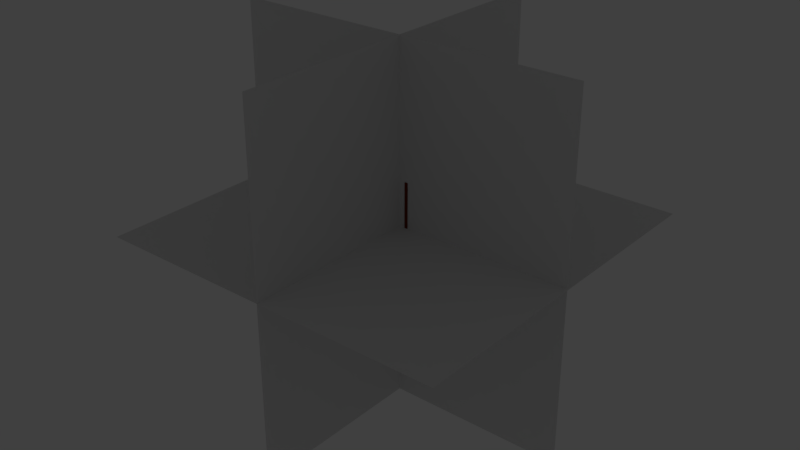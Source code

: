 # Source: shelfs.blend  (saved by Blender 2.78.0; exported with 4.5.12 LTS)
import bpy
from mathutils import Matrix  # noqa: F401  (used for matrix-valued properties, if any)

bpy.ops.wm.read_factory_settings(use_empty=True)
scene = bpy.context.scene
scene.name = 'Scene'

# ---- collections
col_collection_1 = bpy.data.collections.new('Collection 1'); scene.collection.children.link(col_collection_1)

# ---- materials (node trees are filled in below, after node groups)
mat_material_002 = bpy.data.materials.new('Material.002')
mat_material_002.alpha_threshold = 0.0
mat_material_002.use_transparent_shadow = False
mat_material_002.diffuse_color = (0.1789, 0.02392, 0.003824, 1.0)
mat_material_002.roughness = 0.5
mat_material_002.specular_intensity = 0.0
mat_material_001 = bpy.data.materials.new('Material.001')
mat_material_001.alpha_threshold = 0.0
mat_material_001.use_transparent_shadow = False
mat_material_001.diffuse_color = (0.8, 0.7579, 0.2715, 1.0)
mat_material_001.roughness = 0.5
mat_material_001.specular_intensity = 0.03125
mat_material = bpy.data.materials.new('Material')
mat_material.alpha_threshold = 0.0
mat_material.use_transparent_shadow = False
mat_material.diffuse_color = (0.2675, 0.8, 0.2735, 1.0)
mat_material.roughness = 0.5
mat_material.specular_intensity = 0.1479

# ---- material node trees

# ---- world
world_world = bpy.data.worlds.new('World'); scene.world = world_world
world_world.color = (0.05088, 0.05088, 0.05088)
world_world.use_sun_shadow = False
world_world.sun_shadow_jitter_overblur = 0.0
world_world.cycles.sampling_method = 'MANUAL'

# ---- lights
light_point = bpy.data.lights.new('Point', 'POINT')
light_point.transmission_factor = 0.0
light_point.energy = 100.0
light_point.shadow_buffer_clip_start = 0.5
light_point.shadow_soft_size = 10.0
light_point.shadow_maximum_resolution = 0.006
light_point.use_absolute_resolution = True
light_point_001 = bpy.data.lights.new('Point.001', 'POINT')
light_point_001.transmission_factor = 0.0
light_point_001.energy = 100.0
light_point_001.shadow_buffer_clip_start = 0.5
light_point_001.shadow_soft_size = 10.0
light_point_001.shadow_maximum_resolution = 0.006
light_point_001.use_absolute_resolution = True
light_point_002 = bpy.data.lights.new('Point.002', 'POINT')
light_point_002.transmission_factor = 0.0
light_point_002.energy = 100.0
light_point_002.shadow_buffer_clip_start = 0.5
light_point_002.shadow_soft_size = 10.0
light_point_002.shadow_maximum_resolution = 0.006
light_point_002.use_absolute_resolution = True

# ---- meshes
me_cube_007 = bpy.data.meshes.new('Cube.007')
me_cube_007.from_pydata([(42.09, -26.34, 142.6), (42.09, -26.34, 129.1), (42.09, -29.02, 142.6), (42.09, -29.02, 129.1), (-0.7218, -26.34, 142.6), (-0.7218, -26.34, 129.1), (-0.7218, -29.02, 142.6), (-0.7218, -29.02, 129.1), (28.25, -26.16, 0.0), (28.25, -26.16, 206.7), (28.25, -18.92, 0.0), (28.25, -18.92, 206.7), (42.14, -26.16, 0.0), (42.14, -26.16, 206.7), (42.14, -18.92, 0.0), (42.14, -18.92, 206.7)], [], [(0, 4, 6, 2), (5, 1, 3, 7), (3, 2, 6, 7), (1, 0, 2, 3), (5, 4, 0, 1), (7, 6, 4, 5), (8, 9, 11, 10), (10, 11, 15, 14), (14, 15, 13, 12), (12, 13, 9, 8), (10, 14, 12, 8), (15, 11, 9, 13)])
me_cube_007.materials.append(mat_material_002)
me_cube_007.use_remesh_preserve_volume = False
me_cube_007.use_remesh_preserve_attributes = False
me_cube_007.use_mirror_vertex_groups = False
me_cube_007.update()
me_plane_003 = bpy.data.meshes.new('Plane.003')
me_plane_003.from_pydata([(-43.19, -0.2573, 0.0), (0.1347, -0.2573, 0.0), (-43.19, 82.93, 0.0), (0.1347, 82.93, 0.0), (-43.19, 82.93, 1.629), (-43.19, -0.2573, 1.629), (0.1347, -0.2573, 1.629), (0.1347, 82.93, 1.629)], [], [(0, 2, 3, 1), (5, 6, 7, 4), (3, 2, 4, 7), (0, 1, 6, 5), (1, 3, 7, 6), (2, 0, 5, 4)])
me_plane_003.materials.append(mat_material_001)
me_plane_003.use_remesh_preserve_volume = False
me_plane_003.use_remesh_preserve_attributes = False
me_plane_003.use_mirror_vertex_groups = False
me_plane_003.update()
me_cube_001 = bpy.data.meshes.new('Cube.001')
me_cube_001.from_pydata([(0.0, 0.0, 0.0), (1.449, 1.449, 35.0), (0.0, 81.32, 0.0), (1.449, 79.87, 35.0), (42.0, 0.0, 0.0), (40.55, 1.449, 35.0), (42.0, 81.32, 0.0), (40.55, 79.87, 35.0), (0.0, 0.0, 35.0), (0.0, 81.32, 35.0), (42.0, 81.32, 35.0), (42.0, 0.0, 35.0), (1.449, 1.449, 1.141), (1.449, 79.87, 1.141), (40.55, 79.87, 1.141), (40.55, 1.449, 1.141), (42.0, 81.32, 23.33), (42.0, 81.32, 11.67), (42.0, 13.33, 0.0), (42.0, 26.67, 0.0), (42.0, 49.04, 35.0), (42.0, 35.71, 35.0), (42.0, 0.0, 23.33), (42.0, 0.0, 11.67), (42.0, 26.67, 11.67), (42.0, 13.33, 11.67), (42.0, 49.04, 23.33), (42.0, 35.71, 23.33), (42.0, 44.6, 35.0), (42.0, 40.15, 35.0), (42.0, 44.6, 23.33), (42.0, 40.15, 23.33), (42.0, 49.04, 31.11), (42.0, 49.04, 27.22), (42.0, 35.71, 31.11), (42.0, 35.71, 27.22), (42.0, 46.56, 28.53), (42.0, 38.19, 28.53), (42.0, 46.56, 32.42), (42.0, 38.19, 32.42), (40.8, 46.56, 28.53), (40.8, 38.19, 28.53), (40.8, 46.56, 32.42), (40.8, 38.19, 32.42)], [], [(0, 8, 9, 2), (2, 9, 10, 16, 17, 6), (27, 35, 34, 21, 11, 22), (4, 23, 22, 11, 8, 0), (3, 1, 12, 13), (1, 3, 9, 8), (3, 7, 10, 9), (7, 5, 11, 21, 29, 28, 20, 10), (5, 1, 8, 11), (14, 13, 12, 15), (1, 5, 15, 12), (7, 3, 13, 14), (5, 7, 14, 15), (18, 25, 23, 4), (25, 27, 22, 23), (6, 17, 24, 19), (19, 24, 25, 18), (17, 16, 26, 24), (24, 26, 30, 31, 27, 25), (16, 10, 20, 32, 33, 26), (39, 29, 21, 34), (31, 37, 35, 27), (37, 39, 34, 35), (26, 33, 36, 30), (30, 36, 37, 31), (33, 32, 38, 36), (37, 36, 40, 41), (32, 20, 28, 38), (38, 28, 29, 39), (40, 42, 43, 41), (39, 37, 41, 43), (38, 39, 43, 42), (36, 38, 42, 40)])
me_cube_001.materials.append(mat_material)
me_cube_001.use_remesh_preserve_volume = False
me_cube_001.use_remesh_preserve_attributes = False
me_cube_001.use_mirror_vertex_groups = False
me_cube_001.update()
me_plane = bpy.data.meshes.new('Plane')
me_plane.from_pydata([(-820.0, -820.0, 0.0), (820.0, -820.0, 0.0), (-820.0, 820.0, 0.0), (820.0, 820.0, 0.0)], [], [(0, 1, 3, 2)])
me_plane.use_remesh_preserve_volume = False
me_plane.use_remesh_preserve_attributes = False
me_plane.use_mirror_vertex_groups = False
me_plane.update()
me_plane_001 = bpy.data.meshes.new('Plane.001')
me_plane_001.from_pydata([(-820.0, -820.0, 0.0), (820.0, -820.0, 0.0), (-820.0, 820.0, 0.0), (820.0, 820.0, 0.0)], [], [(0, 1, 3, 2)])
me_plane_001.use_remesh_preserve_volume = False
me_plane_001.use_remesh_preserve_attributes = False
me_plane_001.use_mirror_vertex_groups = False
me_plane_001.update()
me_plane_002 = bpy.data.meshes.new('Plane.002')
me_plane_002.from_pydata([(-820.0, -820.0, 0.0), (820.0, -820.0, 0.0), (-820.0, 820.0, 0.0), (820.0, 820.0, 0.0)], [], [(0, 1, 3, 2)])
me_plane_002.use_remesh_preserve_volume = False
me_plane_002.use_remesh_preserve_attributes = False
me_plane_002.use_mirror_vertex_groups = False
me_plane_002.update()
me_cube_003 = bpy.data.meshes.new('Cube.003')
me_cube_003.from_pydata([(0.0, 0.0, 0.0), (1.449, 1.449, 35.0), (0.0, 40.0, 0.0), (1.449, 38.55, 35.0), (42.0, 0.0, 0.0), (40.55, 1.449, 35.0), (42.0, 40.0, 0.0), (40.55, 38.55, 35.0), (0.0, 0.0, 35.0), (0.0, 40.0, 35.0), (42.0, 40.0, 35.0), (42.0, 0.0, 35.0), (1.449, 1.449, 1.141), (1.449, 38.55, 1.141), (40.55, 38.55, 1.141), (40.55, 1.449, 1.141), (42.0, 40.0, 23.33), (42.0, 40.0, 11.67), (42.0, 13.33, 0.0), (42.0, 26.67, 0.0), (42.0, 26.67, 35.0), (42.0, 13.33, 35.0), (42.0, 0.0, 23.33), (42.0, 0.0, 11.67), (42.0, 26.67, 11.67), (42.0, 13.33, 11.67), (42.0, 26.67, 23.33), (42.0, 13.33, 23.33), (42.0, 22.22, 35.0), (42.0, 17.78, 35.0), (42.0, 22.22, 23.33), (42.0, 17.78, 23.33), (42.0, 26.67, 31.11), (42.0, 26.67, 27.22), (42.0, 13.33, 31.11), (42.0, 13.33, 27.22), (42.0, 24.18, 28.53), (42.0, 15.82, 28.53), (42.0, 24.18, 32.42), (42.0, 15.82, 32.42), (40.8, 24.18, 28.53), (40.8, 15.82, 28.53), (40.8, 24.18, 32.42), (40.8, 15.82, 32.42)], [], [(0, 8, 9, 2), (2, 9, 10, 16, 17, 6), (27, 35, 34, 21, 11, 22), (4, 23, 22, 11, 8, 0), (3, 1, 12, 13), (1, 3, 9, 8), (3, 7, 10, 9), (7, 5, 11, 21, 29, 28, 20, 10), (5, 1, 8, 11), (14, 13, 12, 15), (1, 5, 15, 12), (7, 3, 13, 14), (5, 7, 14, 15), (18, 25, 23, 4), (25, 27, 22, 23), (6, 17, 24, 19), (19, 24, 25, 18), (17, 16, 26, 24), (24, 26, 30, 31, 27, 25), (16, 10, 20, 32, 33, 26), (39, 29, 21, 34), (31, 37, 35, 27), (37, 39, 34, 35), (26, 33, 36, 30), (30, 36, 37, 31), (33, 32, 38, 36), (37, 36, 40, 41), (32, 20, 28, 38), (38, 28, 29, 39), (40, 42, 43, 41), (39, 37, 41, 43), (38, 39, 43, 42), (36, 38, 42, 40)])
me_cube_003.materials.append(mat_material)
me_cube_003.use_remesh_preserve_volume = False
me_cube_003.use_remesh_preserve_attributes = False
me_cube_003.use_mirror_vertex_groups = False
me_cube_003.update()
me_cube_004 = bpy.data.meshes.new('Cube.004')
me_cube_004.from_pydata([(0.0, 0.0, 0.0), (1.449, 1.449, 35.0), (0.0, 40.0, 0.0), (1.449, 38.55, 35.0), (42.0, 0.0, 0.0), (40.55, 1.449, 35.0), (42.0, 40.0, 0.0), (40.55, 38.55, 35.0), (0.0, 0.0, 35.0), (0.0, 40.0, 35.0), (42.0, 40.0, 35.0), (42.0, 0.0, 35.0), (1.449, 1.449, 1.141), (1.449, 38.55, 1.141), (40.55, 38.55, 1.141), (40.55, 1.449, 1.141), (42.0, 40.0, 23.33), (42.0, 40.0, 11.67), (42.0, 13.33, 0.0), (42.0, 26.67, 0.0), (42.0, 26.67, 35.0), (42.0, 13.33, 35.0), (42.0, 0.0, 23.33), (42.0, 0.0, 11.67), (42.0, 26.67, 11.67), (42.0, 13.33, 11.67), (42.0, 26.67, 23.33), (42.0, 13.33, 23.33), (42.0, 22.22, 35.0), (42.0, 17.78, 35.0), (42.0, 22.22, 23.33), (42.0, 17.78, 23.33), (42.0, 26.67, 31.11), (42.0, 26.67, 27.22), (42.0, 13.33, 31.11), (42.0, 13.33, 27.22), (42.0, 24.18, 28.53), (42.0, 15.82, 28.53), (42.0, 24.18, 32.42), (42.0, 15.82, 32.42), (40.8, 24.18, 28.53), (40.8, 15.82, 28.53), (40.8, 24.18, 32.42), (40.8, 15.82, 32.42)], [], [(0, 8, 9, 2), (2, 9, 10, 16, 17, 6), (27, 35, 34, 21, 11, 22), (4, 23, 22, 11, 8, 0), (3, 1, 12, 13), (1, 3, 9, 8), (3, 7, 10, 9), (7, 5, 11, 21, 29, 28, 20, 10), (5, 1, 8, 11), (14, 13, 12, 15), (1, 5, 15, 12), (7, 3, 13, 14), (5, 7, 14, 15), (18, 25, 23, 4), (25, 27, 22, 23), (6, 17, 24, 19), (19, 24, 25, 18), (17, 16, 26, 24), (24, 26, 30, 31, 27, 25), (16, 10, 20, 32, 33, 26), (39, 29, 21, 34), (31, 37, 35, 27), (37, 39, 34, 35), (26, 33, 36, 30), (30, 36, 37, 31), (33, 32, 38, 36), (37, 36, 40, 41), (32, 20, 28, 38), (38, 28, 29, 39), (40, 42, 43, 41), (39, 37, 41, 43), (38, 39, 43, 42), (36, 38, 42, 40)])
me_cube_004.materials.append(mat_material)
me_cube_004.use_remesh_preserve_volume = False
me_cube_004.use_remesh_preserve_attributes = False
me_cube_004.use_mirror_vertex_groups = False
me_cube_004.update()
me_plane_004 = bpy.data.meshes.new('Plane.004')
me_plane_004.from_pydata([(-43.19, -0.2573, 0.0), (0.1347, -0.2573, 0.0), (-43.19, 82.93, 0.0), (0.1347, 82.93, 0.0), (-43.19, 82.93, 1.629), (-43.19, -0.2573, 1.629), (0.1347, -0.2573, 1.629), (0.1347, 82.93, 1.629)], [], [(0, 2, 3, 1), (5, 6, 7, 4), (3, 2, 4, 7), (0, 1, 6, 5), (1, 3, 7, 6), (2, 0, 5, 4)])
me_plane_004.materials.append(mat_material_001)
me_plane_004.use_remesh_preserve_volume = False
me_plane_004.use_remesh_preserve_attributes = False
me_plane_004.use_mirror_vertex_groups = False
me_plane_004.update()
me_cube_005 = bpy.data.meshes.new('Cube.005')
me_cube_005.from_pydata([(0.0, 0.0, 0.0), (1.449, 1.449, 35.0), (0.0, 40.0, 0.0), (1.449, 38.55, 35.0), (42.0, 0.0, 0.0), (40.55, 1.449, 35.0), (42.0, 40.0, 0.0), (40.55, 38.55, 35.0), (0.0, 0.0, 35.0), (0.0, 40.0, 35.0), (42.0, 40.0, 35.0), (42.0, 0.0, 35.0), (1.449, 1.449, 1.141), (1.449, 38.55, 1.141), (40.55, 38.55, 1.141), (40.55, 1.449, 1.141), (42.0, 40.0, 23.33), (42.0, 40.0, 11.67), (42.0, 13.33, 0.0), (42.0, 26.67, 0.0), (42.0, 26.67, 35.0), (42.0, 13.33, 35.0), (42.0, 0.0, 23.33), (42.0, 0.0, 11.67), (42.0, 26.67, 11.67), (42.0, 13.33, 11.67), (42.0, 26.67, 23.33), (42.0, 13.33, 23.33), (42.0, 22.22, 35.0), (42.0, 17.78, 35.0), (42.0, 22.22, 23.33), (42.0, 17.78, 23.33), (42.0, 26.67, 31.11), (42.0, 26.67, 27.22), (42.0, 13.33, 31.11), (42.0, 13.33, 27.22), (42.0, 24.18, 28.53), (42.0, 15.82, 28.53), (42.0, 24.18, 32.42), (42.0, 15.82, 32.42), (40.8, 24.18, 28.53), (40.8, 15.82, 28.53), (40.8, 24.18, 32.42), (40.8, 15.82, 32.42)], [], [(0, 8, 9, 2), (2, 9, 10, 16, 17, 6), (27, 35, 34, 21, 11, 22), (4, 23, 22, 11, 8, 0), (3, 1, 12, 13), (1, 3, 9, 8), (3, 7, 10, 9), (7, 5, 11, 21, 29, 28, 20, 10), (5, 1, 8, 11), (14, 13, 12, 15), (1, 5, 15, 12), (7, 3, 13, 14), (5, 7, 14, 15), (18, 25, 23, 4), (25, 27, 22, 23), (6, 17, 24, 19), (19, 24, 25, 18), (17, 16, 26, 24), (24, 26, 30, 31, 27, 25), (16, 10, 20, 32, 33, 26), (39, 29, 21, 34), (31, 37, 35, 27), (37, 39, 34, 35), (26, 33, 36, 30), (30, 36, 37, 31), (33, 32, 38, 36), (37, 36, 40, 41), (32, 20, 28, 38), (38, 28, 29, 39), (40, 42, 43, 41), (39, 37, 41, 43), (38, 39, 43, 42), (36, 38, 42, 40)])
me_cube_005.materials.append(mat_material)
me_cube_005.use_remesh_preserve_volume = False
me_cube_005.use_remesh_preserve_attributes = False
me_cube_005.use_mirror_vertex_groups = False
me_cube_005.update()
me_cube_006 = bpy.data.meshes.new('Cube.006')
me_cube_006.from_pydata([(0.0, 0.0, 0.0), (1.449, 1.449, 35.0), (0.0, 40.0, 0.0), (1.449, 38.55, 35.0), (42.0, 0.0, 0.0), (40.55, 1.449, 35.0), (42.0, 40.0, 0.0), (40.55, 38.55, 35.0), (0.0, 0.0, 35.0), (0.0, 40.0, 35.0), (42.0, 40.0, 35.0), (42.0, 0.0, 35.0), (1.449, 1.449, 1.141), (1.449, 38.55, 1.141), (40.55, 38.55, 1.141), (40.55, 1.449, 1.141), (42.0, 40.0, 23.33), (42.0, 40.0, 11.67), (42.0, 13.33, 0.0), (42.0, 26.67, 0.0), (42.0, 26.67, 35.0), (42.0, 13.33, 35.0), (42.0, 0.0, 23.33), (42.0, 0.0, 11.67), (42.0, 26.67, 11.67), (42.0, 13.33, 11.67), (42.0, 26.67, 23.33), (42.0, 13.33, 23.33), (42.0, 22.22, 35.0), (42.0, 17.78, 35.0), (42.0, 22.22, 23.33), (42.0, 17.78, 23.33), (42.0, 26.67, 31.11), (42.0, 26.67, 27.22), (42.0, 13.33, 31.11), (42.0, 13.33, 27.22), (42.0, 24.18, 28.53), (42.0, 15.82, 28.53), (42.0, 24.18, 32.42), (42.0, 15.82, 32.42), (40.8, 24.18, 28.53), (40.8, 15.82, 28.53), (40.8, 24.18, 32.42), (40.8, 15.82, 32.42)], [], [(0, 8, 9, 2), (2, 9, 10, 16, 17, 6), (27, 35, 34, 21, 11, 22), (4, 23, 22, 11, 8, 0), (3, 1, 12, 13), (1, 3, 9, 8), (3, 7, 10, 9), (7, 5, 11, 21, 29, 28, 20, 10), (5, 1, 8, 11), (14, 13, 12, 15), (1, 5, 15, 12), (7, 3, 13, 14), (5, 7, 14, 15), (18, 25, 23, 4), (25, 27, 22, 23), (6, 17, 24, 19), (19, 24, 25, 18), (17, 16, 26, 24), (24, 26, 30, 31, 27, 25), (16, 10, 20, 32, 33, 26), (39, 29, 21, 34), (31, 37, 35, 27), (37, 39, 34, 35), (26, 33, 36, 30), (30, 36, 37, 31), (33, 32, 38, 36), (37, 36, 40, 41), (32, 20, 28, 38), (38, 28, 29, 39), (40, 42, 43, 41), (39, 37, 41, 43), (38, 39, 43, 42), (36, 38, 42, 40)])
me_cube_006.materials.append(mat_material)
me_cube_006.use_remesh_preserve_volume = False
me_cube_006.use_remesh_preserve_attributes = False
me_cube_006.use_mirror_vertex_groups = False
me_cube_006.update()
me_plane_005 = bpy.data.meshes.new('Plane.005')
me_plane_005.from_pydata([(-43.19, -0.2573, 0.0), (-2.865, -0.2573, 0.0), (-43.19, 82.93, 0.0), (-2.865, 82.93, 0.0), (-43.19, 82.93, 1.629), (-43.19, -0.2573, 1.629), (-2.865, -0.2573, 1.629), (-2.865, 82.93, 1.629)], [], [(0, 2, 3, 1), (5, 6, 7, 4), (3, 2, 4, 7), (0, 1, 6, 5), (1, 3, 7, 6), (2, 0, 5, 4)])
me_plane_005.materials.append(mat_material_001)
me_plane_005.use_remesh_preserve_volume = False
me_plane_005.use_remesh_preserve_attributes = False
me_plane_005.use_mirror_vertex_groups = False
me_plane_005.update()
me_cube_008 = bpy.data.meshes.new('Cube.008')
me_cube_008.from_pydata([(42.09, -16.23, 142.6), (42.09, -16.23, 129.1), (42.09, -18.91, 142.6), (42.09, -18.91, 129.1), (-0.7218, -16.23, 142.6), (-0.7218, -16.23, 129.1), (-0.7218, -18.91, 142.6), (-0.7218, -18.91, 129.1), (28.25, -26.16, 0.0), (28.25, -26.16, 206.7), (28.25, -18.92, 0.0), (28.25, -18.92, 206.7), (42.14, -26.16, 0.0), (42.14, -26.16, 206.7), (42.14, -18.92, 0.0), (42.14, -18.92, 206.7)], [], [(0, 4, 6, 2), (5, 1, 3, 7), (3, 2, 6, 7), (1, 0, 2, 3), (5, 4, 0, 1), (7, 6, 4, 5), (8, 9, 11, 10), (10, 11, 15, 14), (14, 15, 13, 12), (12, 13, 9, 8), (10, 14, 12, 8), (15, 11, 9, 13)])
me_cube_008.materials.append(mat_material_002)
me_cube_008.use_remesh_preserve_volume = False
me_cube_008.use_remesh_preserve_attributes = False
me_cube_008.use_mirror_vertex_groups = False
me_cube_008.update()

# ---- objects
ob_point = bpy.data.objects.new('Point', light_point)
ob_cube_001 = bpy.data.objects.new('Cube.001', me_cube_007)
ob_plane_003 = bpy.data.objects.new('Plane.003', me_plane_003)
ob_cube = bpy.data.objects.new('Cube', me_cube_001)
ob_plane = bpy.data.objects.new('Plane', me_plane)
ob_plane_001 = bpy.data.objects.new('Plane.001', me_plane_001)
ob_plane_002 = bpy.data.objects.new('Plane.002', me_plane_002)
ob_cube_002 = bpy.data.objects.new('Cube.002', me_cube_003)
ob_cube_003 = bpy.data.objects.new('Cube.003', me_cube_004)
ob_plane_004 = bpy.data.objects.new('Plane.004', me_plane_004)
ob_cube_004 = bpy.data.objects.new('Cube.004', me_cube_005)
ob_cube_005 = bpy.data.objects.new('Cube.005', me_cube_006)
ob_plane_005 = bpy.data.objects.new('Plane.005', me_plane_005)
ob_cube_006 = bpy.data.objects.new('Cube.006', me_cube_008)
ob_point_001 = bpy.data.objects.new('Point.001', light_point_001)
ob_point_002 = bpy.data.objects.new('Point.002', light_point_002)

# ---- transforms, parenting, visibility, modifiers, constraints
ob_point.location = (118.7, 54.64, 167.9)
ob_point.lineart.crease_threshold = 0.0
ob_cube_001.location = (0.0, 114.3, 0.0)
ob_cube_001.lineart.crease_threshold = 0.0
ob_plane_003.location = (42.99, 5.229, 44.11)
ob_plane_003.lineart.crease_threshold = 0.0
ob_cube.location = (0.0, 5.229, 5.52)
ob_cube.lineart.crease_threshold = 0.0
ob_plane.location = (0.0, 5.229, 0.0)
ob_plane.rotation_euler = (-0.0, 1.571, 0.0)
ob_plane.lineart.crease_threshold = 0.0
ob_plane_001.location = (0.0, 5.229, 0.0)
ob_plane_001.lineart.crease_threshold = 0.0
ob_plane_002.location = (-5.229, 6.235e-08, -3.947e-07)
ob_plane_002.rotation_euler = (4.712, 1.571, 0.0)
ob_plane_002.lineart.crease_threshold = 0.0
ob_cube_002.location = (0.0, 5.229, 47.76)
ob_cube_002.lineart.crease_threshold = 0.0
ob_cube_003.location = (0.0, 46.76, 47.76)
ob_cube_003.lineart.crease_threshold = 0.0
ob_plane_004.location = (42.99, 5.229, 86.44)
ob_plane_004.lineart.crease_threshold = 0.0
ob_cube_004.location = (0.0, 5.229, 88.54)
ob_cube_004.lineart.crease_threshold = 0.0
ob_cube_005.location = (0.0, 46.76, 88.54)
ob_cube_005.lineart.crease_threshold = 0.0
ob_plane_005.location = (42.99, 5.229, 126.1)
ob_plane_005.lineart.crease_threshold = 0.0
ob_cube_006.location = (0.0, 23.13, 0.0)
ob_cube_006.lineart.crease_threshold = 0.0
ob_point_001.location = (107.4, 33.2, 178.3)
ob_point_001.lineart.crease_threshold = 0.0
ob_point_002.location = (33.91, 217.3, 178.3)
ob_point_002.lineart.crease_threshold = 0.0

# ---- collection membership
col_collection_1.objects.link(ob_point)
col_collection_1.objects.link(ob_cube_001)
col_collection_1.objects.link(ob_plane_003)
col_collection_1.objects.link(ob_cube)
col_collection_1.objects.link(ob_plane)
col_collection_1.objects.link(ob_plane_001)
col_collection_1.objects.link(ob_plane_002)
col_collection_1.objects.link(ob_cube_002)
col_collection_1.objects.link(ob_cube_003)
col_collection_1.objects.link(ob_plane_004)
col_collection_1.objects.link(ob_cube_004)
col_collection_1.objects.link(ob_cube_005)
col_collection_1.objects.link(ob_plane_005)
col_collection_1.objects.link(ob_cube_006)
col_collection_1.objects.link(ob_point_001)
col_collection_1.objects.link(ob_point_002)

# ---- scene / render settings (as saved in the file)
scene.frame_start = 1; scene.frame_end = 250; scene.frame_set(0)
scene.render.engine = 'BLENDER_EEVEE_NEXT'
scene.render.resolution_percentage = 50
scene.render.fps = 30
scene.render.dither_intensity = 0.0
scene.cycles.use_denoising = False
scene.cycles.samples = 128
scene.cycles.sampling_pattern = 'TABULATED_SOBOL'
scene.cycles.light_sampling_threshold = 0.0
scene.cycles.use_adaptive_sampling = False
scene.cycles.use_light_tree = False
scene.cycles.blur_glossy = 0.0
scene.cycles.sample_clamp_indirect = 0.0
scene.view_settings.view_transform = 'Standard'
scene.unit_settings.scale_length = 0.01
bpy.context.view_layer.update()

# ---- added for rendering (the .blend has no active camera): camera
cam_auto = bpy.data.cameras.new('AutoCamera')
cam_auto.lens = 50.0
cam_auto.sensor_width = 36.0
cam_auto.clip_end = 46173.1
ob_auto_camera = bpy.data.objects.new('AutoCamera', cam_auto)
scene.collection.objects.link(ob_auto_camera)
ob_auto_camera.location = (2628.34, -3151.92, 2104.77)
ob_auto_camera.rotation_euler = (1.09748, -7.21219e-08, 0.694738)
scene.camera = ob_auto_camera
bpy.context.view_layer.update()
